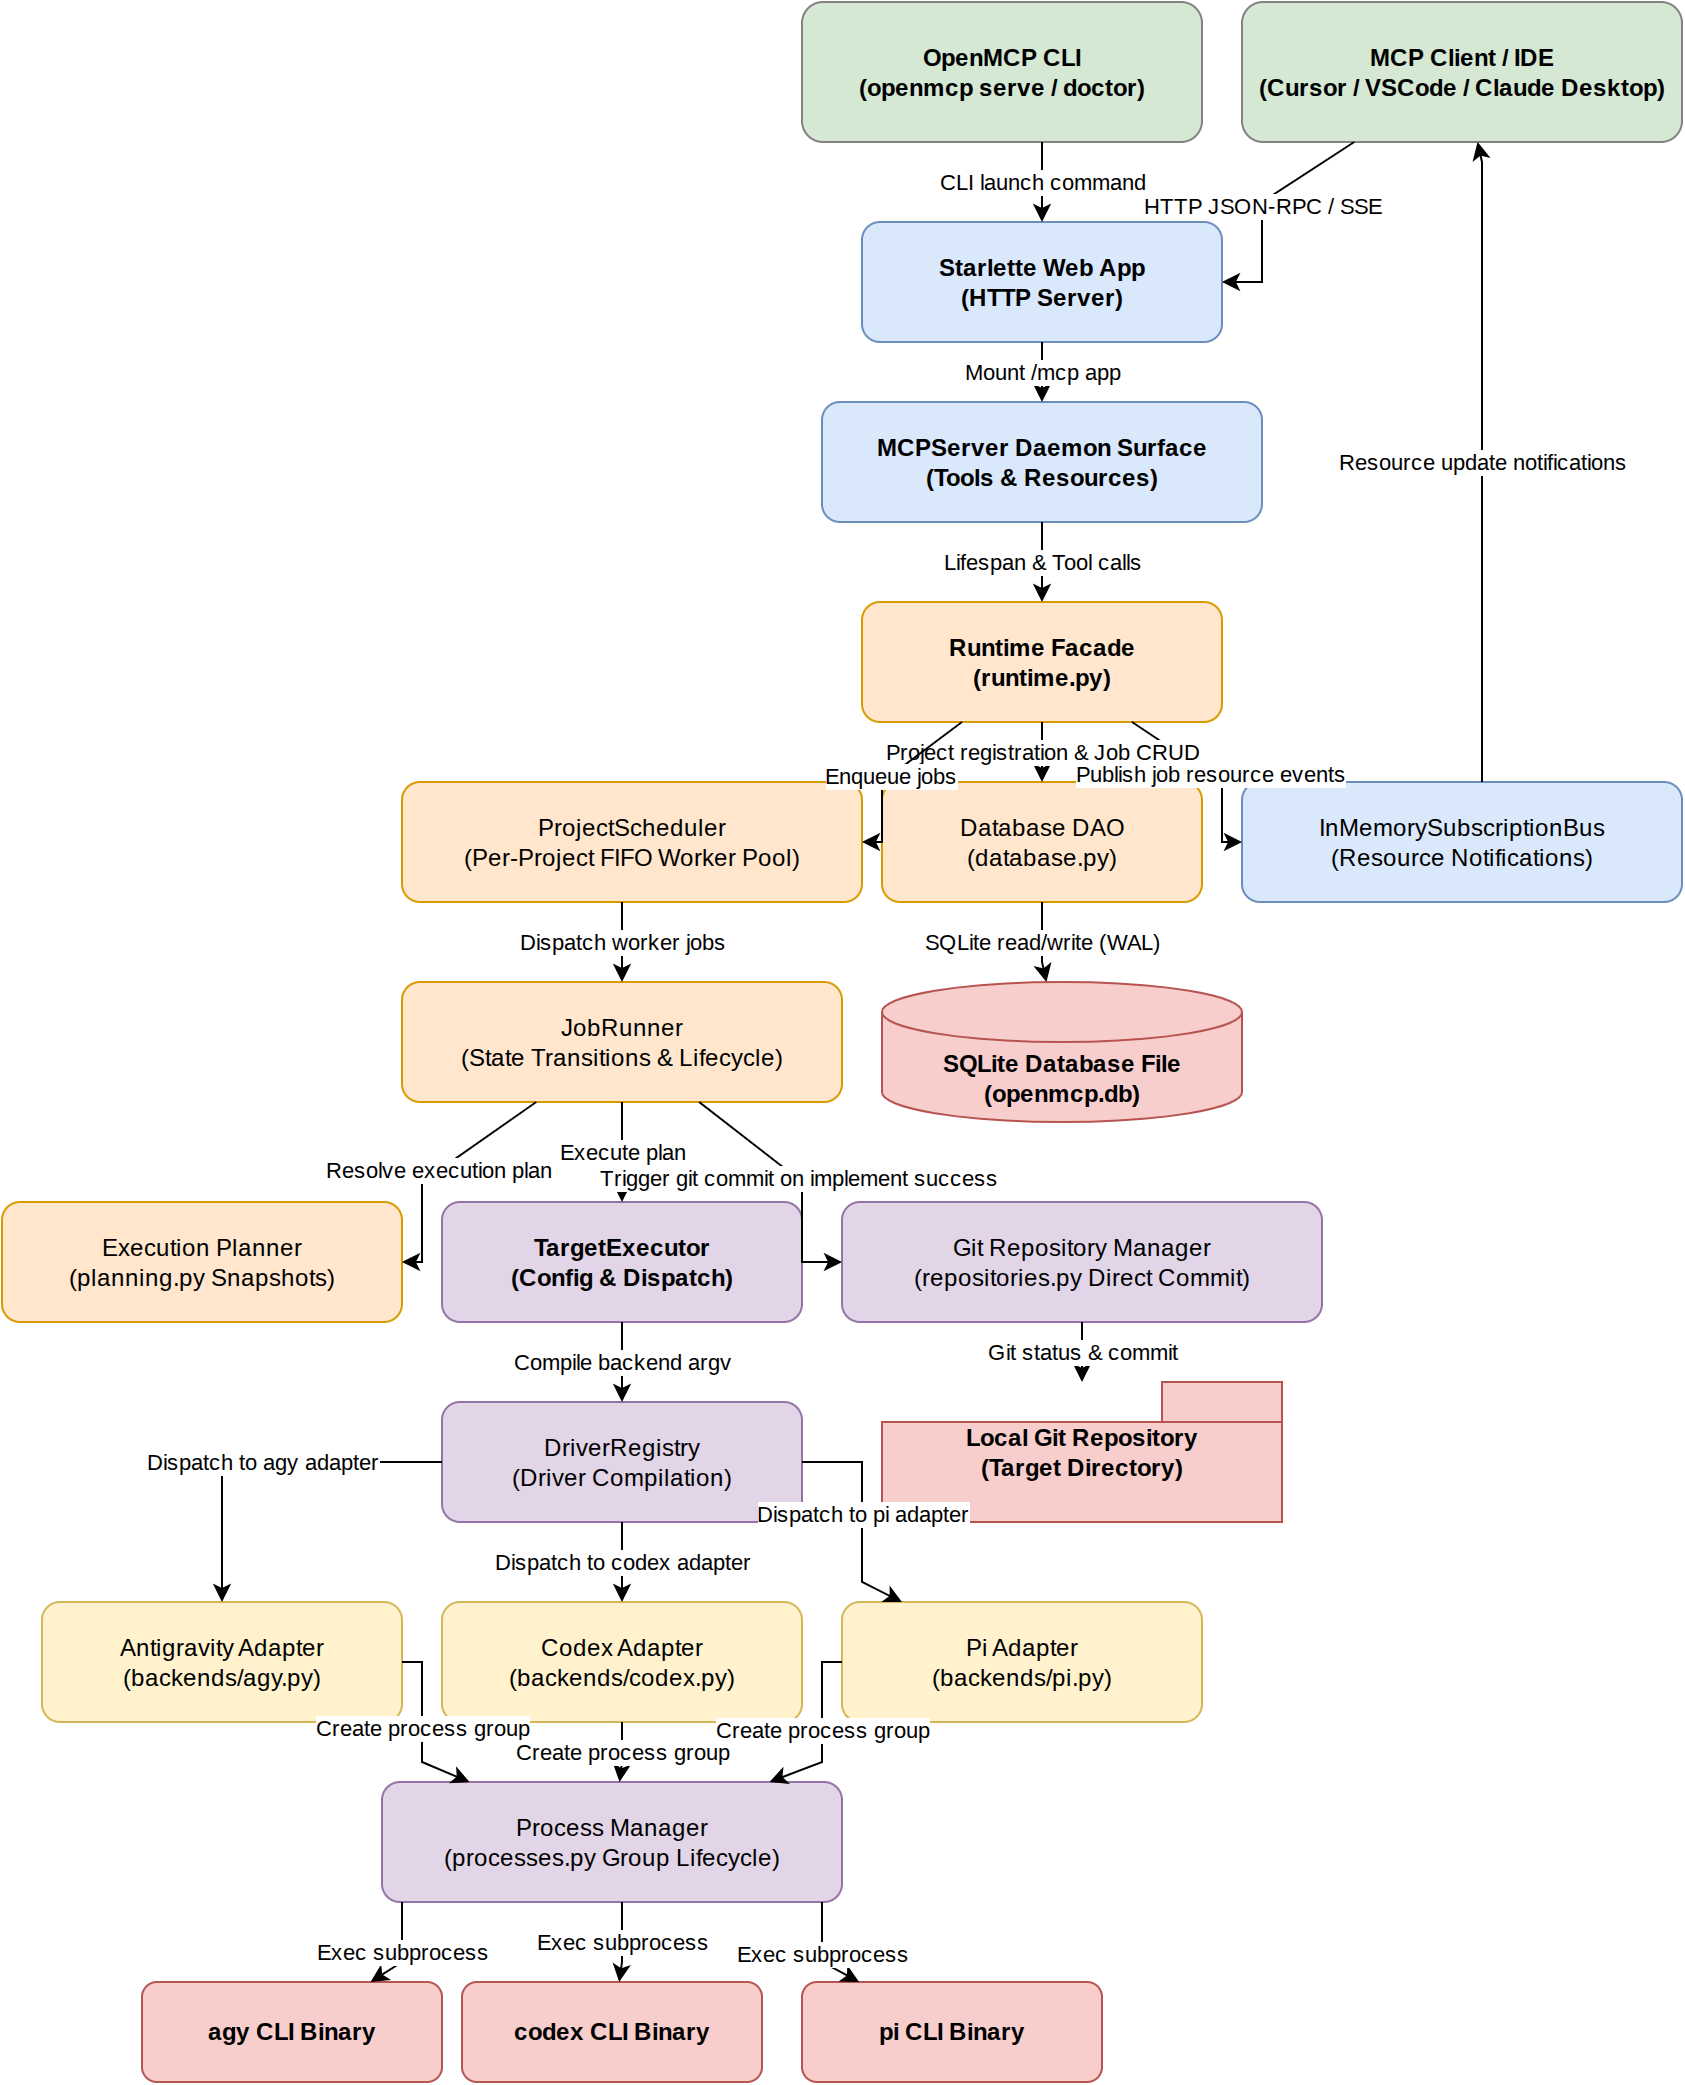

The diagram above was exported from draw.io. Its source (the exported page's mxGraphModel, read from the mxfile embedded in the PNG):
<mxGraphModel dx="800" dy="600" grid="1" gridSize="10" guides="1" tooltips="1" connect="1" arrows="1" fold="1" page="1" pageScale="1" pageWidth="850" pageHeight="1100" math="0" shadow="0">
  <root>
    <mxCell id="0" />
    <mxCell id="1" parent="0" />
    <mxCell id="client_mcp" value="MCP Client / IDE&#10;(Cursor / VSCode / Claude Desktop)" style="rounded=1;whiteSpace=wrap;html=1;fillColor=#d5e8d4;strokeColor=#828282;fontStyle=1;" vertex="1" parent="1">
      <mxGeometry x="620" y="0" width="220" height="70" as="geometry" />
    </mxCell>
    <mxCell id="client_cli" value="OpenMCP CLI&#10;(openmcp serve / doctor)" style="rounded=1;whiteSpace=wrap;html=1;fillColor=#d5e8d4;strokeColor=#828282;fontStyle=1;" vertex="1" parent="1">
      <mxGeometry x="400" y="0" width="200" height="70" as="geometry" />
    </mxCell>
    <mxCell id="srv_starlette" value="Starlette Web App&#10;(HTTP Server)" style="rounded=1;whiteSpace=wrap;html=1;fillColor=#dae8fc;strokeColor=#6c8ebf;fontStyle=1;" vertex="1" parent="1">
      <mxGeometry x="430" y="110" width="180" height="60" as="geometry" />
    </mxCell>
    <mxCell id="srv_mcp" value="MCPServer Daemon Surface&#10;(Tools &amp; Resources)" style="rounded=1;whiteSpace=wrap;html=1;fillColor=#dae8fc;strokeColor=#6c8ebf;fontStyle=1;" vertex="1" parent="1">
      <mxGeometry x="410" y="200" width="220" height="60" as="geometry" />
    </mxCell>
    <mxCell id="srv_sub" value="InMemorySubscriptionBus&#10;(Resource Notifications)" style="rounded=1;whiteSpace=wrap;html=1;fillColor=#dae8fc;strokeColor=#6c8ebf;" vertex="1" parent="1">
      <mxGeometry x="620" y="390" width="220" height="60" as="geometry" />
    </mxCell>
    <mxCell id="core_runtime" value="Runtime Facade&#10;(runtime.py)" style="rounded=1;whiteSpace=wrap;html=1;fillColor=#ffe6cc;strokeColor=#d79b00;fontStyle=1;" vertex="1" parent="1">
      <mxGeometry x="430" y="300" width="180" height="60" as="geometry" />
    </mxCell>
    <mxCell id="core_sched" value="ProjectScheduler&#10;(Per-Project FIFO Worker Pool)" style="rounded=1;whiteSpace=wrap;html=1;fillColor=#ffe6cc;strokeColor=#d79b00;" vertex="1" parent="1">
      <mxGeometry x="200" y="390" width="230" height="60" as="geometry" />
    </mxCell>
    <mxCell id="core_runner" value="JobRunner&#10;(State Transitions &amp; Lifecycle)" style="rounded=1;whiteSpace=wrap;html=1;fillColor=#ffe6cc;strokeColor=#d79b00;" vertex="1" parent="1">
      <mxGeometry x="200" y="490" width="220" height="60" as="geometry" />
    </mxCell>
    <mxCell id="core_planner" value="Execution Planner&#10;(planning.py Snapshots)" style="rounded=1;whiteSpace=wrap;html=1;fillColor=#ffe6cc;strokeColor=#d79b00;" vertex="1" parent="1">
      <mxGeometry x="0" y="600" width="200" height="60" as="geometry" />
    </mxCell>
    <mxCell id="core_db" value="Database DAO&#10;(database.py)" style="rounded=1;whiteSpace=wrap;html=1;fillColor=#ffe6cc;strokeColor=#d79b00;" vertex="1" parent="1">
      <mxGeometry x="440" y="390" width="160" height="60" as="geometry" />
    </mxCell>
    <mxCell id="exec_target" value="TargetExecutor&#10;(Config &amp; Dispatch)" style="rounded=1;whiteSpace=wrap;html=1;fillColor=#e1d5e7;strokeColor=#9673a6;fontStyle=1;" vertex="1" parent="1">
      <mxGeometry x="220" y="600" width="180" height="60" as="geometry" />
    </mxCell>
    <mxCell id="exec_drivers" value="DriverRegistry&#10;(Driver Compilation)" style="rounded=1;whiteSpace=wrap;html=1;fillColor=#e1d5e7;strokeColor=#9673a6;" vertex="1" parent="1">
      <mxGeometry x="220" y="700" width="180" height="60" as="geometry" />
    </mxCell>
    <mxCell id="exec_proc" value="Process Manager&#10;(processes.py Group Lifecycle)" style="rounded=1;whiteSpace=wrap;html=1;fillColor=#e1d5e7;strokeColor=#9673a6;" vertex="1" parent="1">
      <mxGeometry x="190" y="890" width="230" height="60" as="geometry" />
    </mxCell>
    <mxCell id="exec_repo" value="Git Repository Manager&#10;(repositories.py Direct Commit)" style="rounded=1;whiteSpace=wrap;html=1;fillColor=#e1d5e7;strokeColor=#9673a6;" vertex="1" parent="1">
      <mxGeometry x="420" y="600" width="240" height="60" as="geometry" />
    </mxCell>
    <mxCell id="be_agy" value="Antigravity Adapter&#10;(backends/agy.py)" style="rounded=1;whiteSpace=wrap;html=1;fillColor=#fff2cc;strokeColor=#d6b656;" vertex="1" parent="1">
      <mxGeometry x="20" y="800" width="180" height="60" as="geometry" />
    </mxCell>
    <mxCell id="be_codex" value="Codex Adapter&#10;(backends/codex.py)" style="rounded=1;whiteSpace=wrap;html=1;fillColor=#fff2cc;strokeColor=#d6b656;" vertex="1" parent="1">
      <mxGeometry x="220" y="800" width="180" height="60" as="geometry" />
    </mxCell>
    <mxCell id="be_pi" value="Pi Adapter&#10;(backends/pi.py)" style="rounded=1;whiteSpace=wrap;html=1;fillColor=#fff2cc;strokeColor=#d6b656;" vertex="1" parent="1">
      <mxGeometry x="420" y="800" width="180" height="60" as="geometry" />
    </mxCell>
    <mxCell id="ext_agy_cli" value="agy CLI Binary" style="rounded=1;whiteSpace=wrap;html=1;fillColor=#f8cecc;strokeColor=#b85450;fontStyle=1;" vertex="1" parent="1">
      <mxGeometry x="70" y="990" width="150" height="50" as="geometry" />
    </mxCell>
    <mxCell id="ext_codex_cli" value="codex CLI Binary" style="rounded=1;whiteSpace=wrap;html=1;fillColor=#f8cecc;strokeColor=#b85450;fontStyle=1;" vertex="1" parent="1">
      <mxGeometry x="230" y="990" width="150" height="50" as="geometry" />
    </mxCell>
    <mxCell id="ext_pi_cli" value="pi CLI Binary" style="rounded=1;whiteSpace=wrap;html=1;fillColor=#f8cecc;strokeColor=#b85450;fontStyle=1;" vertex="1" parent="1">
      <mxGeometry x="400" y="990" width="150" height="50" as="geometry" />
    </mxCell>
    <mxCell id="ext_db_file" value="SQLite Database File&#10;(openmcp.db)" style="shape=cylinder3;size=15;boundedLbl=1;whiteSpace=wrap;html=1;fillColor=#f8cecc;strokeColor=#b85450;fontStyle=1;" vertex="1" parent="1">
      <mxGeometry x="440" y="490" width="180" height="70" as="geometry" />
    </mxCell>
    <mxCell id="ext_git_workspace" value="Local Git Repository&#10;(Target Directory)" style="shape=folder;whiteSpace=wrap;html=1;fillColor=#f8cecc;strokeColor=#b85450;fontStyle=1;" vertex="1" parent="1">
      <mxGeometry x="440" y="690" width="200" height="70" as="geometry" />
    </mxCell>
    <mxCell id="e0" value="HTTP JSON-RPC / SSE" style="html=1;rounded=0;" edge="1" parent="1" source="client_mcp" target="srv_starlette">
      <mxGeometry relative="1" as="geometry">
        <Array as="points">
          <mxPoint x="630" y="100" />
          <mxPoint x="630" y="140" />
          <mxPoint x="630" y="140" />
          <mxPoint x="630" y="140" />
          <mxPoint x="630" y="140" />
        </Array>
      </mxGeometry>
    </mxCell>
    <mxCell id="e1" value="CLI launch command" style="html=1;rounded=0;" edge="1" parent="1" source="client_cli" target="srv_starlette">
      <mxGeometry relative="1" as="geometry">
        <Array as="points">
          <mxPoint x="520" y="70" />
          <mxPoint x="520" y="90" />
        </Array>
      </mxGeometry>
    </mxCell>
    <mxCell id="e2" value="Mount /mcp app" style="html=1;rounded=0;" edge="1" parent="1" source="srv_starlette" target="srv_mcp">
      <mxGeometry relative="1" as="geometry">
        <Array as="points">
          <mxPoint x="520" y="170" />
          <mxPoint x="520" y="190" />
        </Array>
      </mxGeometry>
    </mxCell>
    <mxCell id="e3" value="Lifespan &amp; Tool calls" style="html=1;rounded=0;" edge="1" parent="1" source="srv_mcp" target="core_runtime">
      <mxGeometry relative="1" as="geometry">
        <Array as="points">
          <mxPoint x="520" y="260" />
          <mxPoint x="520" y="290" />
        </Array>
      </mxGeometry>
    </mxCell>
    <mxCell id="e4" value="Publish job resource events" style="html=1;rounded=0;" edge="1" parent="1" source="core_runtime" target="srv_sub">
      <mxGeometry relative="1" as="geometry">
        <Array as="points">
          <mxPoint x="610" y="390" />
          <mxPoint x="610" y="420" />
          <mxPoint x="610" y="420" />
          <mxPoint x="610" y="420" />
          <mxPoint x="610" y="420" />
        </Array>
      </mxGeometry>
    </mxCell>
    <mxCell id="e5" value="Resource update notifications" style="html=1;rounded=0;" edge="1" parent="1" source="srv_sub" target="client_mcp">
      <mxGeometry relative="1" as="geometry">
        <Array as="points">
          <mxPoint x="740" y="390" />
          <mxPoint x="740" y="80" />
        </Array>
      </mxGeometry>
    </mxCell>
    <mxCell id="e6" value="Project registration &amp; Job CRUD" style="html=1;rounded=0;" edge="1" parent="1" source="core_runtime" target="core_db">
      <mxGeometry relative="1" as="geometry">
        <Array as="points">
          <mxPoint x="520" y="360" />
          <mxPoint x="520" y="380" />
        </Array>
      </mxGeometry>
    </mxCell>
    <mxCell id="e7" value="Enqueue jobs" style="html=1;rounded=0;" edge="1" parent="1" source="core_runtime" target="core_sched">
      <mxGeometry relative="1" as="geometry">
        <Array as="points">
          <mxPoint x="440" y="390" />
          <mxPoint x="440" y="420" />
          <mxPoint x="440" y="420" />
          <mxPoint x="440" y="420" />
          <mxPoint x="440" y="420" />
        </Array>
      </mxGeometry>
    </mxCell>
    <mxCell id="e8" value="Dispatch worker jobs" style="html=1;rounded=0;" edge="1" parent="1" source="core_sched" target="core_runner">
      <mxGeometry relative="1" as="geometry">
        <Array as="points">
          <mxPoint x="310" y="450" />
          <mxPoint x="310" y="480" />
        </Array>
      </mxGeometry>
    </mxCell>
    <mxCell id="e9" value="Resolve execution plan" style="html=1;rounded=0;" edge="1" parent="1" source="core_runner" target="core_planner">
      <mxGeometry relative="1" as="geometry">
        <Array as="points">
          <mxPoint x="210" y="590" />
          <mxPoint x="210" y="630" />
          <mxPoint x="210" y="630" />
          <mxPoint x="210" y="630" />
          <mxPoint x="210" y="630" />
        </Array>
      </mxGeometry>
    </mxCell>
    <mxCell id="e10" value="Execute plan" style="html=1;rounded=0;" edge="1" parent="1" source="core_runner" target="exec_target">
      <mxGeometry relative="1" as="geometry">
        <Array as="points">
          <mxPoint x="310" y="560" />
          <mxPoint x="310" y="580" />
        </Array>
      </mxGeometry>
    </mxCell>
    <mxCell id="e11" value="Compile backend argv" style="html=1;rounded=0;" edge="1" parent="1" source="exec_target" target="exec_drivers">
      <mxGeometry relative="1" as="geometry">
        <Array as="points">
          <mxPoint x="310" y="660" />
          <mxPoint x="310" y="690" />
        </Array>
      </mxGeometry>
    </mxCell>
    <mxCell id="e12" value="Dispatch to agy adapter" style="html=1;rounded=0;" edge="1" parent="1" source="exec_drivers" target="be_agy">
      <mxGeometry relative="1" as="geometry">
        <Array as="points">
          <mxPoint x="170" y="730" />
          <mxPoint x="110" y="730" />
          <mxPoint x="110" y="730" />
          <mxPoint x="110" y="730" />
          <mxPoint x="110" y="790" />
        </Array>
      </mxGeometry>
    </mxCell>
    <mxCell id="e13" value="Dispatch to codex adapter" style="html=1;rounded=0;" edge="1" parent="1" source="exec_drivers" target="be_codex">
      <mxGeometry relative="1" as="geometry">
        <Array as="points">
          <mxPoint x="310" y="760" />
          <mxPoint x="310" y="790" />
        </Array>
      </mxGeometry>
    </mxCell>
    <mxCell id="e14" value="Dispatch to pi adapter" style="html=1;rounded=0;" edge="1" parent="1" source="exec_drivers" target="be_pi">
      <mxGeometry relative="1" as="geometry">
        <Array as="points">
          <mxPoint x="410" y="730" />
          <mxPoint x="430" y="730" />
          <mxPoint x="430" y="730" />
          <mxPoint x="430" y="730" />
          <mxPoint x="430" y="790" />
        </Array>
      </mxGeometry>
    </mxCell>
    <mxCell id="e15" value="Create process group" style="html=1;rounded=0;" edge="1" parent="1" source="be_agy" target="exec_proc">
      <mxGeometry relative="1" as="geometry">
        <Array as="points">
          <mxPoint x="210" y="830" />
          <mxPoint x="210" y="830" />
          <mxPoint x="210" y="830" />
          <mxPoint x="210" y="830" />
          <mxPoint x="210" y="880" />
        </Array>
      </mxGeometry>
    </mxCell>
    <mxCell id="e16" value="Create process group" style="html=1;rounded=0;" edge="1" parent="1" source="be_codex" target="exec_proc">
      <mxGeometry relative="1" as="geometry">
        <Array as="points">
          <mxPoint x="310" y="860" />
          <mxPoint x="310" y="880" />
        </Array>
      </mxGeometry>
    </mxCell>
    <mxCell id="e17" value="Create process group" style="html=1;rounded=0;" edge="1" parent="1" source="be_pi" target="exec_proc">
      <mxGeometry relative="1" as="geometry">
        <Array as="points">
          <mxPoint x="410" y="830" />
          <mxPoint x="410" y="830" />
          <mxPoint x="410" y="830" />
          <mxPoint x="410" y="830" />
          <mxPoint x="410" y="880" />
        </Array>
      </mxGeometry>
    </mxCell>
    <mxCell id="e18" value="Exec subprocess" style="html=1;rounded=0;" edge="1" parent="1" source="exec_proc" target="ext_agy_cli">
      <mxGeometry relative="1" as="geometry">
        <Array as="points">
          <mxPoint x="200" y="950" />
          <mxPoint x="200" y="980" />
        </Array>
      </mxGeometry>
    </mxCell>
    <mxCell id="e19" value="Exec subprocess" style="html=1;rounded=0;" edge="1" parent="1" source="exec_proc" target="ext_codex_cli">
      <mxGeometry relative="1" as="geometry">
        <Array as="points">
          <mxPoint x="310" y="950" />
          <mxPoint x="310" y="980" />
        </Array>
      </mxGeometry>
    </mxCell>
    <mxCell id="e20" value="Exec subprocess" style="html=1;rounded=0;" edge="1" parent="1" source="exec_proc" target="ext_pi_cli">
      <mxGeometry relative="1" as="geometry">
        <Array as="points">
          <mxPoint x="410" y="950" />
          <mxPoint x="410" y="980" />
        </Array>
      </mxGeometry>
    </mxCell>
    <mxCell id="e21" value="Trigger git commit on implement success" style="html=1;rounded=0;" edge="1" parent="1" source="core_runner" target="exec_repo">
      <mxGeometry relative="1" as="geometry">
        <Array as="points">
          <mxPoint x="400" y="590" />
          <mxPoint x="400" y="630" />
          <mxPoint x="400" y="630" />
          <mxPoint x="400" y="630" />
          <mxPoint x="410" y="630" />
        </Array>
      </mxGeometry>
    </mxCell>
    <mxCell id="e22" value="Git status &amp; commit" style="html=1;rounded=0;" edge="1" parent="1" source="exec_repo" target="ext_git_workspace">
      <mxGeometry relative="1" as="geometry">
        <Array as="points">
          <mxPoint x="540" y="660" />
          <mxPoint x="540" y="680" />
        </Array>
      </mxGeometry>
    </mxCell>
    <mxCell id="e23" value="SQLite read/write (WAL)" style="html=1;rounded=0;" edge="1" parent="1" source="core_db" target="ext_db_file">
      <mxGeometry relative="1" as="geometry">
        <Array as="points">
          <mxPoint x="520" y="450" />
          <mxPoint x="520" y="480" />
        </Array>
      </mxGeometry>
    </mxCell>
  </root>
</mxGraphModel>